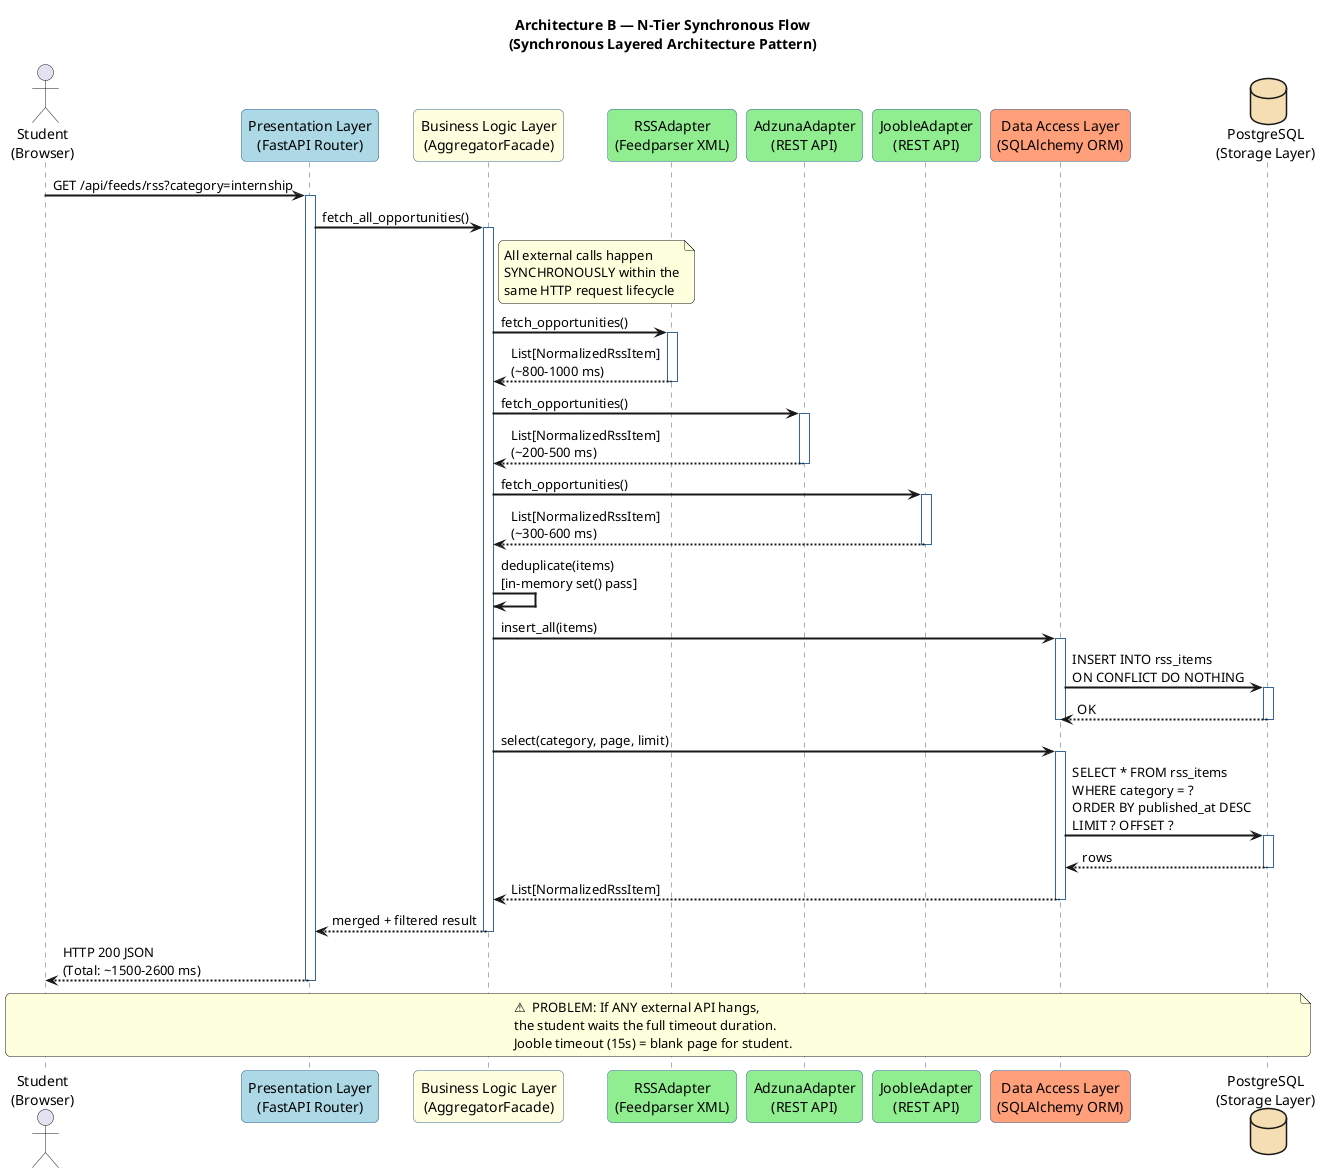

The diagram above was rendered by PlantUML. Its source (embedded in the PNG):
@startuml arch_b_sequence
skinparam sequenceArrowThickness 2
skinparam roundcorner 10
skinparam sequenceParticipantBorderColor #336699
skinparam sequenceLifeLineBorderColor #336699
skinparam sequenceBoxBackgroundColor #EEF3FF
skinparam backgroundColor #FFFFFF
skinparam defaultFontName Arial

title Architecture B — N-Tier Synchronous Flow\n(Synchronous Layered Architecture Pattern)

actor "Student\n(Browser)" as S
participant "Presentation Layer\n(FastAPI Router)" as P #LightBlue
participant "Business Logic Layer\n(AggregatorFacade)" as B #LightYellow
participant "RSSAdapter\n(Feedparser XML)" as RSS #LightGreen
participant "AdzunaAdapter\n(REST API)" as ADZ #LightGreen
participant "JoobleAdapter\n(REST API)" as JOO #LightGreen
participant "Data Access Layer\n(SQLAlchemy ORM)" as DAL #LightSalmon
database "PostgreSQL\n(Storage Layer)" as DB #Wheat

S  -> P   : GET /api/feeds/rss?category=internship
activate P
P  -> B   : fetch_all_opportunities()
activate B

note right of B : All external calls happen\nSYNCHRONOUSLY within the\nsame HTTP request lifecycle

B  -> RSS : fetch_opportunities()
activate RSS
RSS --> B : List[NormalizedRssItem]\n(~800-1000 ms)
deactivate RSS

B  -> ADZ : fetch_opportunities()
activate ADZ
ADZ --> B : List[NormalizedRssItem]\n(~200-500 ms)
deactivate ADZ

B  -> JOO : fetch_opportunities()
activate JOO
JOO --> B : List[NormalizedRssItem]\n(~300-600 ms)
deactivate JOO

B  -> B   : deduplicate(items)\n[in-memory set() pass]

B  -> DAL : insert_all(items)
activate DAL
DAL -> DB : INSERT INTO rss_items\nON CONFLICT DO NOTHING
activate DB
DB --> DAL: OK
deactivate DB
deactivate DAL

B  -> DAL : select(category, page, limit)
activate DAL
DAL -> DB : SELECT * FROM rss_items\nWHERE category = ?\nORDER BY published_at DESC\nLIMIT ? OFFSET ?
activate DB
DB --> DAL: rows
deactivate DB
DAL --> B : List[NormalizedRssItem]
deactivate DAL

B  --> P  : merged + filtered result
deactivate B

P  --> S  : HTTP 200 JSON\n(Total: ~1500-2600 ms)
deactivate P

note over S, DB : ⚠  PROBLEM: If ANY external API hangs,\nthe student waits the full timeout duration.\nJooble timeout (15s) = blank page for student.

@enduml